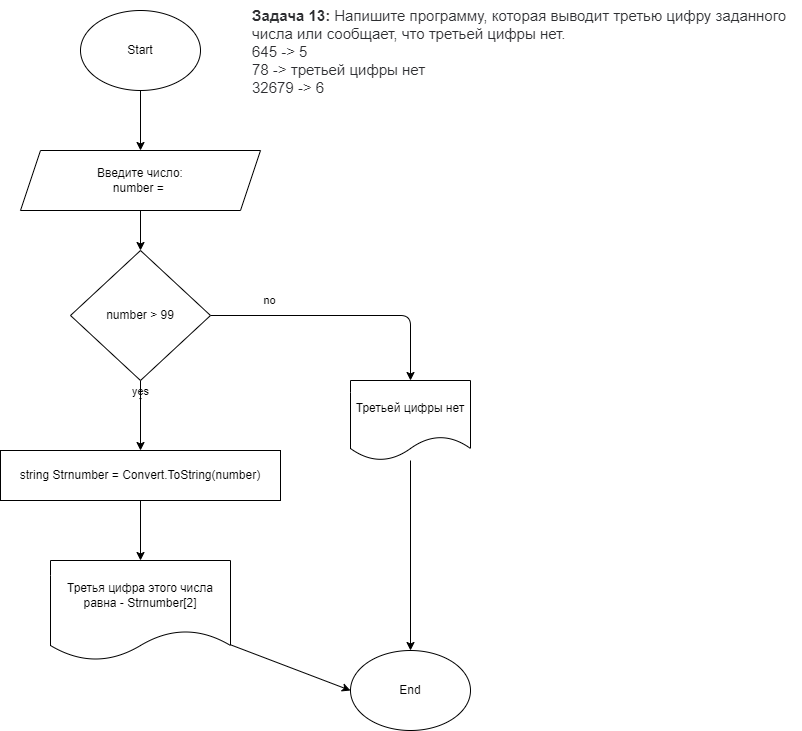

The diagram above was exported from draw.io. Its source (the exported page's mxGraphModel, read from the mxfile embedded in the PNG):
<mxGraphModel dx="965" dy="382" grid="1" gridSize="10" guides="1" tooltips="1" connect="1" arrows="1" fold="1" page="1" pageScale="1" pageWidth="827" pageHeight="1169" math="0" shadow="0">
  <root>
    <mxCell id="0" />
    <mxCell id="1" parent="0" />
    <mxCell id="4" style="edgeStyle=none;html=1;entryX=0.5;entryY=0;entryDx=0;entryDy=0;" parent="1" source="2" target="3" edge="1">
      <mxGeometry relative="1" as="geometry" />
    </mxCell>
    <mxCell id="2" value="Start" style="ellipse;whiteSpace=wrap;html=1;" parent="1" vertex="1">
      <mxGeometry x="80" y="10" width="120" height="80" as="geometry" />
    </mxCell>
    <mxCell id="6" value="" style="edgeStyle=none;html=1;" parent="1" source="3" edge="1">
      <mxGeometry relative="1" as="geometry">
        <mxPoint x="140" y="250" as="targetPoint" />
      </mxGeometry>
    </mxCell>
    <mxCell id="3" value="Введите число:&lt;br&gt;number =&amp;nbsp;" style="shape=parallelogram;perimeter=parallelogramPerimeter;whiteSpace=wrap;html=1;fixedSize=1;" parent="1" vertex="1">
      <mxGeometry x="20" y="150" width="240" height="60" as="geometry" />
    </mxCell>
    <mxCell id="16" style="edgeStyle=none;html=1;" parent="1" source="7" edge="1">
      <mxGeometry relative="1" as="geometry">
        <mxPoint x="140" y="560" as="targetPoint" />
      </mxGeometry>
    </mxCell>
    <mxCell id="7" value="string Strnumber = Convert.ToString(number)" style="whiteSpace=wrap;html=1;" parent="1" vertex="1">
      <mxGeometry y="450" width="280" height="50" as="geometry" />
    </mxCell>
    <mxCell id="10" value="yes" style="edgeStyle=none;html=1;" parent="1" source="8" edge="1">
      <mxGeometry relative="1" as="geometry">
        <mxPoint x="140" y="400" as="targetPoint" />
      </mxGeometry>
    </mxCell>
    <mxCell id="13" value="no" style="edgeStyle=none;html=1;" parent="1" source="8" edge="1">
      <mxGeometry x="-0.5556" y="15" relative="1" as="geometry">
        <mxPoint x="410" y="380" as="targetPoint" />
        <Array as="points">
          <mxPoint x="410" y="315" />
        </Array>
        <mxPoint as="offset" />
      </mxGeometry>
    </mxCell>
    <mxCell id="21" style="edgeStyle=none;html=1;" parent="1" source="8" edge="1">
      <mxGeometry relative="1" as="geometry">
        <mxPoint x="140" y="450" as="targetPoint" />
      </mxGeometry>
    </mxCell>
    <mxCell id="8" value="number &amp;gt; 99" style="rhombus;whiteSpace=wrap;html=1;" parent="1" vertex="1">
      <mxGeometry x="70" y="250" width="140" height="130" as="geometry" />
    </mxCell>
    <mxCell id="19" style="edgeStyle=none;html=1;entryX=0.5;entryY=0;entryDx=0;entryDy=0;" parent="1" source="14" target="20" edge="1">
      <mxGeometry relative="1" as="geometry">
        <mxPoint x="410" y="650" as="targetPoint" />
      </mxGeometry>
    </mxCell>
    <mxCell id="14" value="Третьей цифры нет" style="shape=document;whiteSpace=wrap;html=1;boundedLbl=1;" parent="1" vertex="1">
      <mxGeometry x="350" y="380" width="120" height="80" as="geometry" />
    </mxCell>
    <mxCell id="18" style="edgeStyle=none;html=1;entryX=0;entryY=0.5;entryDx=0;entryDy=0;" parent="1" source="17" target="20" edge="1">
      <mxGeometry relative="1" as="geometry">
        <mxPoint x="350" y="680" as="targetPoint" />
      </mxGeometry>
    </mxCell>
    <mxCell id="17" value="Третья цифра этого числа равна - Strnumber[2]" style="shape=document;whiteSpace=wrap;html=1;boundedLbl=1;" parent="1" vertex="1">
      <mxGeometry x="50" y="560" width="180" height="100" as="geometry" />
    </mxCell>
    <mxCell id="20" value="End" style="ellipse;whiteSpace=wrap;html=1;" parent="1" vertex="1">
      <mxGeometry x="350" y="650" width="120" height="80" as="geometry" />
    </mxCell>
    <mxCell id="22" value="&lt;p style=&quot;box-sizing: border-box; margin: 0px; font-weight: 400; color: rgb(44, 45, 48); font-family: roboto, &amp;quot;san francisco&amp;quot;, &amp;quot;helvetica neue&amp;quot;, helvetica, arial; font-size: 15px; font-style: normal; letter-spacing: normal; text-indent: 0px; text-transform: none; word-spacing: 0px; background-color: rgb(255, 255, 255);&quot;&gt;&lt;strong style=&quot;box-sizing: border-box ; font-weight: 700&quot;&gt;Задача 13:&lt;/strong&gt;&lt;span&gt;&amp;nbsp;&lt;/span&gt;Напишите программу, которая выводит третью цифру заданного числа или сообщает, что третьей цифры нет.&lt;/p&gt;&lt;p style=&quot;box-sizing: border-box; margin: 0px; font-weight: 400; color: rgb(44, 45, 48); font-family: roboto, &amp;quot;san francisco&amp;quot;, &amp;quot;helvetica neue&amp;quot;, helvetica, arial; font-size: 15px; font-style: normal; letter-spacing: normal; text-indent: 0px; text-transform: none; word-spacing: 0px; background-color: rgb(255, 255, 255);&quot;&gt;645 -&amp;gt; 5&lt;/p&gt;&lt;p style=&quot;box-sizing: border-box; margin: 0px; font-weight: 400; color: rgb(44, 45, 48); font-family: roboto, &amp;quot;san francisco&amp;quot;, &amp;quot;helvetica neue&amp;quot;, helvetica, arial; font-size: 15px; font-style: normal; letter-spacing: normal; text-indent: 0px; text-transform: none; word-spacing: 0px; background-color: rgb(255, 255, 255);&quot;&gt;78 -&amp;gt; третьей цифры нет&lt;/p&gt;&lt;p style=&quot;box-sizing: border-box; margin: 0px; font-weight: 400; color: rgb(44, 45, 48); font-family: roboto, &amp;quot;san francisco&amp;quot;, &amp;quot;helvetica neue&amp;quot;, helvetica, arial; font-size: 15px; font-style: normal; letter-spacing: normal; text-indent: 0px; text-transform: none; word-spacing: 0px; background-color: rgb(255, 255, 255);&quot;&gt;32679 -&amp;gt; 6&lt;/p&gt;" style="text;whiteSpace=wrap;html=1;" vertex="1" parent="1">
      <mxGeometry x="250" width="550" height="90" as="geometry" />
    </mxCell>
  </root>
</mxGraphModel>